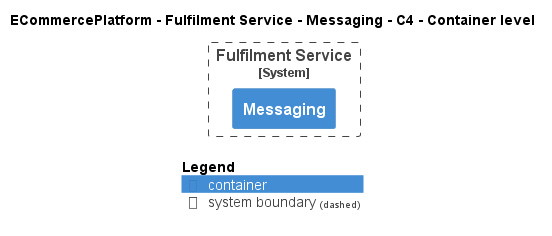

The diagram above was rendered by PlantUML. Its source (embedded in the PNG):
@startuml
!pragma layout smetana
!include ..\..\..\..\..\.c4s\C4_Container.puml

AddElementTag("c4interflow:lifecycle:new", $bgColor=green, $fontColor=#ffffff, $borderColor=green, $shadowing="False")
AddElementTag("c4interflow:lifecycle:changed", $bgColor=orange, $fontColor=#ffffff, $borderColor=orange, $shadowing="False")
AddElementTag("c4interflow:lifecycle:removed", $bgColor=red, $fontColor=#ffffff, $borderColor=red, $shadowing="False")

AddRelTag("c4interflow:lifecycle:new", $textColor=green, $lineColor=green)
AddRelTag("c4interflow:lifecycle:changed", $textColor=orange, $lineColor=orange)
AddRelTag("c4interflow:lifecycle:removed", $textColor=red, $lineColor=red)

SHOW_PERSON_PORTRAIT()
LAYOUT_TOP_DOWN()

skinparam linetype polyline

title ECommercePlatform - Fulfilment Service - Messaging - C4 - Container level


System_Boundary(ECommercePlatform.SoftwareSystems.FulfilmentService, "Fulfilment Service") {
    Container(ECommercePlatform.SoftwareSystems.FulfilmentService.Containers.Messaging, "Messaging", "", "")
}



SHOW_LEGEND()
@enduml